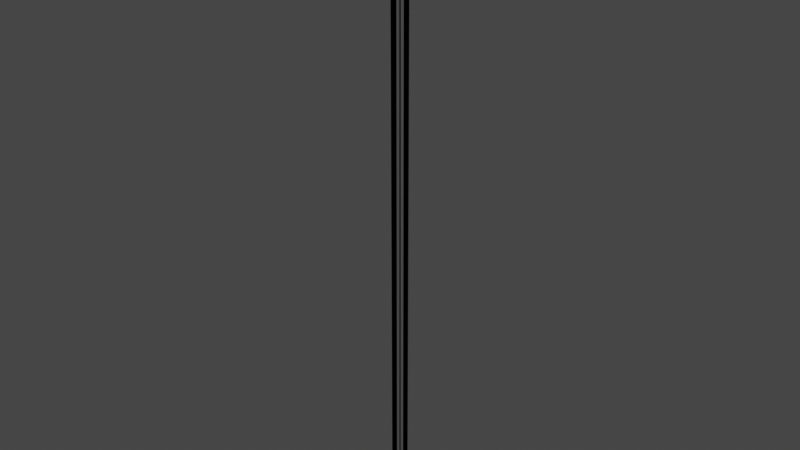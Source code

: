 # Source: untitled.blend  (saved by Blender 3.6.11; exported with 4.5.12 LTS)
import bpy
from mathutils import Matrix  # noqa: F401  (used for matrix-valued properties, if any)

bpy.ops.wm.read_factory_settings(use_empty=True)
scene = bpy.context.scene
scene.name = 'Scene'

# ---- collections
col_collection = bpy.data.collections.new('Collection'); scene.collection.children.link(col_collection)

# ---- materials (node trees are filled in below, after node groups)
mat_material_002 = bpy.data.materials.new('Material.002')
mat_material_002.use_transparent_shadow = False
mat_material_002.preview_render_type = 'FLUID'
mat_material_002.roughness = 1.0
mat_material_002.metallic = 1.0

# ---- material node trees
mat_material_002.use_nodes = True; mat_material_002.node_tree.nodes.clear()
_N = mat_material_002.node_tree.nodes; _L = mat_material_002.node_tree.links
n0 = _N.new('ShaderNodeBsdfPrincipled'); n0.name = 'Principled BSDF'; n0.location = (10, 300)
n0.distribution = 'GGX'
n0.subsurface_method = 'BURLEY'
n0.inputs[3].default_value = 1.45
n0.inputs[4].default_value = 0.0
n0.inputs[8].default_value = 1.0
n0.inputs[10].default_value = 1.0
n0.inputs[13].default_value = 0.2629
n0.inputs[18].default_value = 0.108
n0.inputs[27].default_value = (0.2737, 0.2737, 0.2737, 1.0)
n0.inputs[28].default_value = 1.0
n1 = _N.new('ShaderNodeOutputMaterial'); n1.name = 'Material Output'; n1.location = (300, 300)
n2 = _N.new('ShaderNodeBsdfPrincipled'); n2.name = 'Principled BSDF.001'; n2.location = (10, 260)
n2.distribution = 'GGX'
n2.subsurface_method = 'RANDOM_WALK_SKIN'
n2.inputs[3].default_value = 1.45
n2.inputs[8].default_value = 1.0
n2.inputs[10].default_value = 0.1174
n2.inputs[27].default_value = (0.0, 0.0, 0.0, 1.0)
n2.inputs[28].default_value = 1.0
n3 = _N.new('ShaderNodeTexGradient'); n3.name = 'Gradient Texture'; n3.location = (-180, 220)
n4 = _N.new('ShaderNodeMix'); n4.name = 'Mix'; n4.location = (-160, 140)
n4.data_type = 'RGBA'
n4.inputs[0].default_value = 0.1174
n4.inputs[7].default_value = (0.9039, 0.9039, 0.9039, 1.0)
_L.new(n0.outputs[0], n1.inputs[0])
_L.new(n2.outputs[0], n1.inputs[1])
_L.new(n3.outputs[0], n4.inputs[6])
_L.new(n4.outputs[2], n2.inputs[0])
n1.is_active_output = True

# ---- world
world_world = bpy.data.worlds.new('World'); scene.world = world_world
world_world.use_nodes = True; world_world.node_tree.nodes.clear()
_N = world_world.node_tree.nodes; _L = world_world.node_tree.links
n0 = _N.new('ShaderNodeOutputWorld'); n0.name = 'World Output'; n0.location = (300, 300)
n1 = _N.new('ShaderNodeBackground'); n1.name = 'Background'; n1.location = (10, 300)
n1.inputs[0].default_value = (0.05088, 0.05088, 0.05088, 1.0)
_L.new(n1.outputs[0], n0.inputs[0])
n0.is_active_output = True
world_world.color = (0.05088, 0.05088, 0.05088)
world_world.use_sun_shadow = False
world_world.sun_shadow_jitter_overblur = 0.0

# ---- meshes
me_curve_008 = bpy.data.meshes.new('Curve.008')
me_curve_008.from_pydata([(0.06375, -0.01436, 0.0), (0.02757, -0.01436, 0.0), (-0.00491, 0.01496, 0.0), (-0.00491, 0.03345, 0.0), (0.02942, 0.03345, 0.0), (0.02942, 0.07746, 0.0), (-0.07736, 0.07746, 0.0), (-0.07736, -0.02925, 0.0), (-0.03243, -0.02925, 0.0), (-0.03243, 0.0007989, 0.0), (-0.01348, 0.0007989, 0.0), (0.01449, -0.02406, 0.0), (0.01449, -0.06355, 0.0), (0.06375, -0.06355, 0.0), (0.06375, -0.01436, 2.515), (0.02757, -0.01436, 2.515), (-0.00491, 0.01496, 2.515), (-0.00491, 0.03345, 2.515), (0.02942, 0.03345, 2.515), (0.02942, 0.07746, 2.515), (-0.07736, 0.07746, 2.515), (-0.07736, -0.02925, 2.515), (-0.03243, -0.02925, 2.515), (-0.03243, 0.0007989, 2.515), (-0.01348, 0.0007989, 2.515), (0.01449, -0.02406, 2.515), (0.01449, -0.06355, 2.515), (0.06375, -0.06355, 2.515), (0.1128, -0.06345, -1.094e-09), (0.1128, -0.02728, -2.778e-09), (0.1421, 0.005206, -4.783e-09), (0.1606, 0.005206, -5.093e-09), (0.1606, -0.02912, -3.494e-09), (0.2046, -0.02912, -4.232e-09), (0.2046, 0.07766, -9.204e-09), (0.09787, 0.07766, -7.415e-09), (0.09787, 0.03273, -5.323e-09), (0.1279, 0.03273, -5.827e-09), (0.1279, 0.01378, -4.944e-09), (0.1031, -0.01419, -3.225e-09), (0.06357, -0.01419, -2.563e-09), (0.06357, -0.06345, -2.693e-10), (0.1128, -0.06345, 2.515), (0.1128, -0.02728, 2.515), (0.1421, 0.005206, 2.515), (0.1606, 0.005206, 2.515), (0.1606, -0.02912, 2.515), (0.2046, -0.02912, 2.515), (0.2046, 0.07766, 2.515), (0.09787, 0.07766, 2.515), (0.09787, 0.03273, 2.515), (0.1279, 0.03273, 2.515), (0.1279, 0.01378, 2.515), (0.1031, -0.01419, 2.515), (0.06357, -0.01419, 2.515), (0.06357, -0.06345, 2.515), (0.06359, -0.112, 5.515e-10), (0.09977, -0.112, -1.74e-09), (0.1323, -0.1413, -2.923e-09), (0.1323, -0.1598, -2.372e-09), (0.09792, -0.1598, -1.977e-10), (0.09792, -0.2038, 1.114e-09), (0.2047, -0.2038, -5.649e-09), (0.2047, -0.0971, -8.829e-09), (0.1598, -0.0971, -5.984e-09), (0.1598, -0.1271, -5.088e-09), (0.1408, -0.1271, -3.888e-09), (0.1129, -0.1023, -2.857e-09), (0.1129, -0.06279, -4.034e-09), (0.06359, -0.06279, -9.145e-10), (0.06359, -0.112, 2.515), (0.09977, -0.112, 2.515), (0.1323, -0.1413, 2.515), (0.1323, -0.1598, 2.515), (0.09792, -0.1598, 2.515), (0.09792, -0.2038, 2.515), (0.2047, -0.2038, 2.515), (0.2047, -0.0971, 2.515), (0.1598, -0.0971, 2.515), (0.1598, -0.1271, 2.515), (0.1408, -0.1271, 2.515), (0.1129, -0.1023, 2.515), (0.1129, -0.06279, 2.515), (0.06359, -0.06279, 2.515), (0.01459, -0.06282, 4.427e-05), (0.01459, -0.09899, 4.427e-05), (-0.01473, -0.1315, 4.427e-05), (-0.03323, -0.1315, 4.427e-05), (-0.03323, -0.09715, 4.427e-05), (-0.07724, -0.09715, 4.427e-05), (-0.07724, -0.2039, 4.427e-05), (0.02947, -0.2039, 4.427e-05), (0.02947, -0.159, 4.427e-05), (-0.0005744, -0.159, 4.427e-05), (-0.0005744, -0.14, 4.427e-05), (0.02428, -0.1121, 4.427e-05), (0.06378, -0.1121, 4.427e-05), (0.06378, -0.06282, 4.427e-05), (0.01459, -0.06282, 2.515), (0.01459, -0.09899, 2.515), (-0.01473, -0.1315, 2.515), (-0.03323, -0.1315, 2.515), (-0.03323, -0.09715, 2.515), (-0.07724, -0.09715, 2.515), (-0.07724, -0.2039, 2.515), (0.02947, -0.2039, 2.515), (0.02947, -0.159, 2.515), (-0.0005742, -0.159, 2.515), (-0.0005742, -0.14, 2.515), (0.02428, -0.1121, 2.515), (0.06378, -0.1121, 2.515), (0.06378, -0.06282, 2.515), (0.02103, -0.01921, 0.0), (0.04566, -0.01436, 0.0), (0.01133, 0.0002981, 0.0), (-0.00491, 0.0242, 0.0), (0.01226, 0.03345, 0.0), (0.01226, 0.05546, 0.0), (-0.02397, 0.07746, 0.0), (-0.07736, 0.02411, 0.0), (-0.0549, -0.02925, 0.0), (-0.0549, -0.01423, 0.0), (-0.02296, 0.0007989, 0.0), (0.0005034, -0.01163, 0.0), (-0.02397, 0.02411, 0.0), (0.03912, -0.04381, 0.0), (-0.009195, 0.007879, 0.0), (0.01449, -0.04381, 0.0), (0.06375, -0.03896, 0.0), (-0.01867, 0.01713, 0.0), (0.03912, -0.06355, 0.0), (-0.03243, -0.01423, 0.0), (0.03912, -0.01921, 0.0), (0.02942, 0.05546, 0.0), (0.007047, -0.006782, 0.0), (-0.04114, 0.002101, 0.0), (-0.01867, 0.007879, 0.0), (0.02103, -0.01921, 2.515), (0.04566, -0.01436, 2.515), (0.01133, 0.0002981, 2.515), (-0.00491, 0.0242, 2.515), (0.01226, 0.03345, 2.515), (0.01226, 0.05546, 2.515), (-0.02397, 0.07746, 2.515), (-0.07736, 0.02411, 2.515), (-0.0549, -0.02925, 2.515), (-0.0549, -0.01423, 2.515), (-0.02296, 0.0007989, 2.515), (0.0005035, -0.01163, 2.515), (-0.02397, 0.02411, 2.515), (0.03912, -0.04381, 2.515), (-0.009195, 0.007879, 2.515), (0.01449, -0.04381, 2.515), (0.06375, -0.03896, 2.515), (-0.01867, 0.01713, 2.515), (0.03912, -0.06355, 2.515), (-0.03243, -0.01423, 2.515), (0.03912, -0.01921, 2.515), (0.02942, 0.05546, 2.515), (0.007047, -0.006782, 2.515), (-0.04114, 0.002101, 2.515), (-0.01867, 0.007879, 2.515), (-0.00491, 0.01496, 1.257), (0.02757, -0.01436, 1.257), (-0.01348, 0.0007989, 1.257), (-0.03243, 0.0007989, 1.257), (-0.00491, 0.03345, 1.257), (0.06375, -0.06355, 1.257), (0.01449, -0.06355, 1.257), (0.01449, -0.02406, 1.257), (0.02942, 0.03345, 1.257), (-0.03243, -0.02925, 1.257), (-0.07736, 0.07746, 1.257), (0.02942, 0.07746, 1.257), (-0.07736, -0.02925, 1.257), (0.06375, -0.01436, 1.257), (0.1079, -0.02073, -3.002e-09), (0.1128, -0.04537, -1.936e-09), (0.1274, -0.01104, -3.781e-09), (0.1513, 0.005206, -4.938e-09), (0.1606, -0.01196, -4.293e-09), (0.1826, -0.01196, -4.662e-09), (0.2046, 0.02427, -6.718e-09), (0.1512, 0.07766, -8.31e-09), (0.09787, 0.05519, -6.369e-09), (0.1129, 0.05519, -6.621e-09), (0.1279, 0.02325, -5.386e-09), (0.1155, -0.0002068, -4.085e-09), (0.1512, 0.02427, -5.824e-09), (0.08332, -0.03882, -1.747e-09), (0.135, 0.009492, -4.864e-09), (0.08332, -0.01419, -2.894e-09), (0.08817, -0.06345, -6.816e-10), (0.1442, 0.01897, -5.46e-09), (0.06357, -0.03882, -1.416e-09), (0.1129, 0.03273, -5.575e-09), (0.1079, -0.03882, -2.16e-09), (0.1826, -0.02912, -3.863e-09), (0.1203, -0.00675, -3.861e-09), (0.1292, 0.04143, -6.254e-09), (0.135, 0.01897, -5.305e-09), (0.1079, -0.02073, 2.515), (0.1128, -0.04537, 2.515), (0.1274, -0.01104, 2.515), (0.1513, 0.005206, 2.515), (0.1606, -0.01196, 2.515), (0.1826, -0.01196, 2.515), (0.2046, 0.02427, 2.515), (0.1512, 0.07766, 2.515), (0.09787, 0.05519, 2.515), (0.1129, 0.05519, 2.515), (0.1279, 0.02325, 2.515), (0.1155, -0.0002068, 2.515), (0.1512, 0.02427, 2.515), (0.08332, -0.03882, 2.515), (0.135, 0.009492, 2.515), (0.08332, -0.01419, 2.515), (0.08817, -0.06345, 2.515), (0.1442, 0.01897, 2.515), (0.06357, -0.03882, 2.515), (0.1129, 0.03273, 2.515), (0.1079, -0.03882, 2.515), (0.1826, -0.02912, 2.515), (0.1203, -0.00675, 2.515), (0.1292, 0.04143, 2.515), (0.135, 0.01897, 2.515), (0.1421, 0.005206, 1.257), (0.1128, -0.02728, 1.257), (0.1279, 0.01378, 1.257), (0.1279, 0.03273, 1.257), (0.1606, 0.005206, 1.257), (0.06357, -0.06345, 1.257), (0.06357, -0.01419, 1.257), (0.1031, -0.01419, 1.257), (0.1606, -0.02912, 1.257), (0.09787, 0.03273, 1.257), (0.2046, 0.07766, 1.257), (0.2046, -0.02912, 1.257), (0.09787, 0.07766, 1.257), (0.1128, -0.06345, 1.257), (0.1063, -0.1071, -2.298e-09), (0.08168, -0.112, -5.941e-10), (0.116, -0.1266, -2.331e-09), (0.1323, -0.1506, -2.647e-09), (0.1151, -0.1598, -1.285e-09), (0.1151, -0.1818, -6.29e-10), (0.1513, -0.2038, -2.267e-09), (0.2047, -0.1505, -7.239e-09), (0.1822, -0.0971, -7.406e-09), (0.1822, -0.1121, -6.958e-09), (0.1503, -0.1271, -4.488e-09), (0.1268, -0.1147, -3.373e-09), (0.1513, -0.1505, -3.858e-09), (0.08822, -0.08254, -1.886e-09), (0.1365, -0.1342, -3.405e-09), (0.1129, -0.08254, -3.446e-09), (0.06359, -0.08739, -1.815e-10), (0.146, -0.1435, -3.73e-09), (0.08822, -0.06279, -2.474e-09), (0.1598, -0.1121, -5.536e-09), (0.08822, -0.1071, -1.153e-09), (0.09792, -0.1818, 4.581e-10), (0.1203, -0.1196, -2.814e-09), (0.1685, -0.1284, -5.6e-09), (0.146, -0.1342, -4.005e-09), (0.1063, -0.1071, 2.515), (0.08168, -0.112, 2.515), (0.116, -0.1266, 2.515), (0.1323, -0.1506, 2.515), (0.1151, -0.1598, 2.515), (0.1151, -0.1818, 2.515), (0.1513, -0.2038, 2.515), (0.2047, -0.1505, 2.515), (0.1822, -0.0971, 2.515), (0.1822, -0.1121, 2.515), (0.1503, -0.1271, 2.515), (0.1268, -0.1147, 2.515), (0.1513, -0.1505, 2.515), (0.08822, -0.08254, 2.515), (0.1365, -0.1342, 2.515), (0.1129, -0.08254, 2.515), (0.06359, -0.08739, 2.515), (0.146, -0.1435, 2.515), (0.08822, -0.06279, 2.515), (0.1598, -0.1121, 2.515), (0.08822, -0.1071, 2.515), (0.09792, -0.1818, 2.515), (0.1203, -0.1196, 2.515), (0.1685, -0.1284, 2.515), (0.146, -0.1342, 2.515), (0.1129, -0.1023, 1.257), (0.1408, -0.1271, 1.257), (0.09792, -0.1598, 1.257), (0.1323, -0.1598, 1.257), (0.1598, -0.1271, 1.257), (0.1598, -0.0971, 1.257), (0.2047, -0.2038, 1.257), (0.09792, -0.2038, 1.257), (0.2047, -0.0971, 1.257), (0.1129, -0.06279, 1.257), (0.09977, -0.112, 1.257), (0.06359, -0.112, 1.257), (0.06359, -0.06279, 1.257), (0.1323, -0.1413, 1.257), (0.01944, -0.1055, 4.427e-05), (0.01459, -0.0809, 4.427e-05), (-7.351e-05, -0.1152, 4.427e-05), (-0.02398, -0.1315, 4.427e-05), (-0.03323, -0.1143, 4.427e-05), (-0.05523, -0.1143, 4.427e-05), (-0.07724, -0.1505, 4.427e-05), (-0.02388, -0.2039, 4.427e-05), (0.02947, -0.1815, 4.427e-05), (0.01445, -0.1815, 4.427e-05), (-0.0005744, -0.1495, 4.427e-05), (0.01186, -0.1261, 4.427e-05), (-0.02388, -0.1505, 4.427e-05), (0.04403, -0.08745, 4.427e-05), (-0.007654, -0.1358, 4.427e-05), (0.04403, -0.1121, 4.427e-05), (0.03918, -0.06282, 4.427e-05), (-0.0169, -0.1452, 4.427e-05), (0.06378, -0.08745, 4.427e-05), (0.01445, -0.159, 4.427e-05), (0.01944, -0.08745, 4.427e-05), (-0.05523, -0.09715, 4.427e-05), (0.007006, -0.1195, 4.427e-05), (-0.001877, -0.1677, 4.427e-05), (-0.007654, -0.1452, 4.427e-05), (0.01944, -0.1055, 2.515), (0.01459, -0.0809, 2.515), (-7.339e-05, -0.1152, 2.515), (-0.02398, -0.1315, 2.515), (-0.03323, -0.1143, 2.515), (-0.05523, -0.1143, 2.515), (-0.07724, -0.1505, 2.515), (-0.02388, -0.2039, 2.515), (0.02947, -0.1815, 2.515), (0.01445, -0.1815, 2.515), (-0.0005742, -0.1495, 2.515), (0.01186, -0.1261, 2.515), (-0.02388, -0.1505, 2.515), (0.04403, -0.08745, 2.515), (-0.007654, -0.1358, 2.515), (0.04403, -0.1121, 2.515), (0.03918, -0.06282, 2.515), (-0.0169, -0.1452, 2.515), (0.06378, -0.08745, 2.515), (0.01445, -0.159, 2.515), (0.01944, -0.08745, 2.515), (-0.05523, -0.09715, 2.515), (0.007006, -0.1195, 2.515), (-0.001876, -0.1677, 2.515), (-0.007654, -0.1452, 2.515), (-0.07724, -0.2039, 1.257), (-0.07724, -0.09715, 1.257), (-0.03323, -0.09715, 1.257), (0.02947, -0.2039, 1.257), (0.06378, -0.1121, 1.257), (0.02428, -0.1121, 1.257), (0.02947, -0.159, 1.257), (0.01459, -0.09899, 1.257), (0.01459, -0.06282, 1.257), (0.06378, -0.06282, 1.257), (-0.01473, -0.1315, 1.257), (-0.0005743, -0.14, 1.257), (-0.0005743, -0.159, 1.257), (-0.03323, -0.1315, 1.257), (-0.04177, 0.04189, 0.0), (-0.01762, 0.02722, 0.0), (0.01798, 0.04812, 0.0), (-0.03824, 0.001667, 0.0), (-0.01408, 0.0164, 0.0), (-0.01694, 0.005519, 0.0), (0.003061, 0.000465, 0.0), (-0.04741, -0.01923, 0.0), (0.009527, -0.01254, 0.0), (0.03527, -0.01759, 0.0), (0.04733, -0.03399, 0.0), (0.03091, -0.05039, 0.0), (-0.04177, 0.04189, 2.515), (-0.01762, 0.02722, 2.515), (0.01798, 0.04812, 2.515), (-0.03824, 0.001667, 2.515), (-0.01408, 0.0164, 2.515), (-0.01694, 0.005519, 2.515), (0.003061, 0.000465, 2.515), (-0.04741, -0.01923, 2.515), (0.009527, -0.01254, 2.515), (0.03527, -0.01759, 2.515), (0.04733, -0.03399, 2.515), (0.03091, -0.05039, 2.515), (0.01133, 0.0002981, 1.257), (-0.02296, 0.0007989, 1.257), (-0.00491, 0.0242, 1.257), (0.03912, -0.06355, 1.257), (0.0005034, -0.01163, 1.257), (0.01226, 0.03345, 1.257), (-0.03243, -0.01423, 1.257), (-0.02397, 0.07746, 1.257), (0.02942, 0.05546, 1.257), (-0.07736, 0.02411, 1.257), (0.01449, -0.04381, 1.257), (-0.0549, -0.02925, 1.257), (0.04566, -0.01436, 1.257), (0.06375, -0.03896, 1.257), (0.169, 0.04207, -6.951e-09), (0.1543, 0.01791, -5.58e-09), (0.1752, -0.01768, -4.273e-09), (0.1288, 0.03853, -6.112e-09), (0.1435, 0.01438, -5.234e-09), (0.1326, 0.01724, -5.185e-09), (0.1276, -0.002765, -4.169e-09), (0.1079, 0.04771, -6.189e-09), (0.1146, -0.009231, -3.649e-09), (0.1095, -0.03497, -2.366e-09), (0.09313, -0.04703, -1.529e-09), (0.07673, -0.03061, -2.019e-09), (0.169, 0.04207, 2.515), (0.1543, 0.01791, 2.515), (0.1752, -0.01768, 2.515), (0.1288, 0.03853, 2.515), (0.1435, 0.01438, 2.515), (0.1326, 0.01724, 2.515), (0.1276, -0.002765, 2.515), (0.1079, 0.04771, 2.515), (0.1146, -0.009231, 2.515), (0.1095, -0.03497, 2.515), (0.09313, -0.04703, 2.515), (0.07673, -0.03061, 2.515), (0.1274, -0.01104, 1.257), (0.1279, 0.02325, 1.257), (0.1513, 0.005206, 1.257), (0.06357, -0.03882, 1.257), (0.1155, -0.0002068, 1.257), (0.1606, -0.01196, 1.257), (0.1129, 0.03273, 1.257), (0.2046, 0.02427, 1.257), (0.1826, -0.02912, 1.257), (0.1512, 0.07766, 1.257), (0.08332, -0.01419, 1.257), (0.09787, 0.05519, 1.257), (0.1128, -0.04537, 1.257), (0.08817, -0.06345, 1.257), (0.1691, -0.1682, -4.455e-09), (0.145, -0.1536, -3.362e-09), (0.1094, -0.1745, -4.852e-10), (0.1656, -0.128, -5.43e-09), (0.1414, -0.1427, -3.461e-09), (0.1443, -0.1319, -3.966e-09), (0.1243, -0.1268, -2.85e-09), (0.1748, -0.1071, -6.633e-09), (0.1178, -0.1138, -2.828e-09), (0.09207, -0.1088, -1.349e-09), (0.08001, -0.09236, -1.073e-09), (0.09643, -0.07596, -2.602e-09), (0.1691, -0.1682, 2.515), (0.145, -0.1536, 2.515), (0.1094, -0.1745, 2.515), (0.1656, -0.128, 2.515), (0.1414, -0.1427, 2.515), (0.1443, -0.1319, 2.515), (0.1243, -0.1268, 2.515), (0.1748, -0.1071, 2.515), (0.1178, -0.1138, 2.515), (0.09207, -0.1088, 2.515), (0.08001, -0.09236, 2.515), (0.09643, -0.07596, 2.515), (0.1268, -0.1147, 1.257), (0.1151, -0.1598, 1.257), (0.1598, -0.1121, 1.257), (0.1513, -0.2038, 1.257), (0.09792, -0.1818, 1.257), (0.2047, -0.1505, 1.257), (0.1129, -0.08254, 1.257), (0.1822, -0.0971, 1.257), (0.08168, -0.112, 1.257), (0.06359, -0.08739, 1.257), (0.116, -0.1266, 1.257), (0.1503, -0.1271, 1.257), (0.1323, -0.1506, 1.257), (0.08822, -0.06279, 1.257), (-0.04167, -0.1683, 4.427e-05), (-0.027, -0.1442, 4.427e-05), (-0.0479, -0.1086, 4.427e-05), (-0.001442, -0.1648, 4.427e-05), (-0.01618, -0.1407, 4.427e-05), (-0.005294, -0.1435, 4.427e-05), (-0.0002405, -0.1235, 4.427e-05), (0.01946, -0.174, 4.427e-05), (0.01277, -0.117, 4.427e-05), (0.01782, -0.0913, 4.427e-05), (0.03422, -0.07924, 4.427e-05), (0.05061, -0.09566, 4.427e-05), (-0.04167, -0.1683, 2.515), (-0.027, -0.1442, 2.515), (-0.0479, -0.1086, 2.515), (-0.001442, -0.1648, 2.515), (-0.01618, -0.1407, 2.515), (-0.005294, -0.1435, 2.515), (-0.0002403, -0.1235, 2.515), (0.01946, -0.174, 2.515), (0.01277, -0.117, 2.515), (0.01782, -0.0913, 2.515), (0.03422, -0.07924, 2.515), (0.05061, -0.09566, 2.515), (-0.07724, -0.1505, 1.257), (-0.05523, -0.09715, 1.257), (-0.02388, -0.2039, 1.257), (0.04403, -0.1121, 1.257), (0.02947, -0.1815, 1.257), (0.01459, -0.0809, 1.257), (0.03918, -0.06282, 1.257), (-7.345e-05, -0.1152, 1.257), (-0.0005743, -0.1495, 1.257), (-0.02398, -0.1315, 1.257), (0.06378, -0.08745, 1.257), (0.01186, -0.1261, 1.257), (-0.03323, -0.1143, 1.257), (0.01445, -0.159, 1.257)], [], [(7, 119, 368, 124), (6, 118, 368, 119), (5, 124, 368, 118), (7, 124, 369, 135), (5, 117, 369, 124), (3, 135, 369, 117), (3, 117, 370, 116), (5, 133, 370, 117), (4, 116, 370, 133), (7, 135, 371, 121), (3, 129, 371, 135), (9, 121, 371, 129), (9, 129, 372, 136), (3, 115, 372, 129), (2, 136, 372, 115), (9, 136, 373, 122), (2, 126, 373, 136), (10, 122, 373, 126), (10, 126, 374, 134), (2, 114, 374, 126), (1, 134, 374, 114), (7, 121, 375, 120), (9, 131, 375, 121), (8, 120, 375, 131), (11, 123, 376, 112), (10, 134, 376, 123), (1, 112, 376, 134), (11, 112, 377, 132), (1, 113, 377, 112), (0, 132, 377, 113), (11, 132, 378, 125), (0, 128, 378, 132), (13, 125, 378, 128), (12, 127, 379, 130), (11, 125, 379, 127), (13, 130, 379, 125), (21, 149, 380, 144), (19, 143, 380, 149), (20, 144, 380, 143), (21, 160, 381, 149), (17, 142, 381, 160), (19, 149, 381, 142), (17, 141, 382, 142), (18, 158, 382, 141), (19, 142, 382, 158), (21, 146, 383, 160), (23, 154, 383, 146), (17, 160, 383, 154), (23, 161, 384, 154), (16, 140, 384, 161), (17, 154, 384, 140), (23, 147, 385, 161), (24, 151, 385, 147), (16, 161, 385, 151), (24, 159, 386, 151), (15, 139, 386, 159), (16, 151, 386, 139), (21, 145, 387, 146), (22, 156, 387, 145), (23, 146, 387, 156), (25, 137, 388, 148), (15, 159, 388, 137), (24, 148, 388, 159), (25, 157, 389, 137), (14, 138, 389, 157), (15, 137, 389, 138), (25, 150, 390, 157), (27, 153, 390, 150), (14, 157, 390, 153), (26, 155, 391, 152), (27, 150, 391, 155), (25, 152, 391, 150), (1, 114, 392, 163), (114, 2, 162, 392), (392, 162, 16, 139), (163, 392, 139, 15), (9, 122, 393, 165), (122, 10, 164, 393), (393, 164, 24, 147), (165, 393, 147, 23), (2, 115, 394, 162), (115, 3, 166, 394), (394, 166, 17, 140), (162, 394, 140, 16), (12, 130, 395, 168), (130, 13, 167, 395), (395, 167, 27, 155), (168, 395, 155, 26), (10, 123, 396, 164), (123, 11, 169, 396), (396, 169, 25, 148), (164, 396, 148, 24), (3, 116, 397, 166), (116, 4, 170, 397), (397, 170, 18, 141), (166, 397, 141, 17), (8, 131, 398, 171), (131, 9, 165, 398), (398, 165, 23, 156), (171, 398, 156, 22), (5, 118, 399, 173), (118, 6, 172, 399), (399, 172, 20, 143), (173, 399, 143, 19), (4, 133, 400, 170), (133, 5, 173, 400), (400, 173, 19, 158), (170, 400, 158, 18), (6, 119, 401, 172), (119, 7, 174, 401), (401, 174, 21, 144), (172, 401, 144, 20), (11, 127, 402, 169), (127, 12, 168, 402), (402, 168, 26, 152), (169, 402, 152, 25), (7, 120, 403, 174), (120, 8, 171, 403), (403, 171, 22, 145), (174, 403, 145, 21), (0, 113, 404, 175), (113, 1, 163, 404), (404, 163, 15, 138), (175, 404, 138, 14), (13, 128, 405, 167), (128, 0, 175, 405), (405, 175, 14, 153), (167, 405, 153, 27), (35, 183, 406, 188), (34, 182, 406, 183), (33, 188, 406, 182), (35, 188, 407, 199), (33, 181, 407, 188), (31, 199, 407, 181), (31, 181, 408, 180), (33, 197, 408, 181), (32, 180, 408, 197), (35, 199, 409, 185), (31, 193, 409, 199), (37, 185, 409, 193), (37, 193, 410, 200), (31, 179, 410, 193), (30, 200, 410, 179), (37, 200, 411, 186), (30, 190, 411, 200), (38, 186, 411, 190), (38, 190, 412, 198), (30, 178, 412, 190), (29, 198, 412, 178), (35, 185, 413, 184), (37, 195, 413, 185), (36, 184, 413, 195), (39, 187, 414, 176), (38, 198, 414, 187), (29, 176, 414, 198), (39, 176, 415, 196), (29, 177, 415, 176), (28, 196, 415, 177), (39, 196, 416, 189), (28, 192, 416, 196), (41, 189, 416, 192), (40, 191, 417, 194), (39, 189, 417, 191), (41, 194, 417, 189), (49, 213, 418, 208), (47, 207, 418, 213), (48, 208, 418, 207), (49, 224, 419, 213), (45, 206, 419, 224), (47, 213, 419, 206), (45, 205, 420, 206), (46, 222, 420, 205), (47, 206, 420, 222), (49, 210, 421, 224), (51, 218, 421, 210), (45, 224, 421, 218), (51, 225, 422, 218), (44, 204, 422, 225), (45, 218, 422, 204), (51, 211, 423, 225), (52, 215, 423, 211), (44, 225, 423, 215), (52, 223, 424, 215), (43, 203, 424, 223), (44, 215, 424, 203), (49, 209, 425, 210), (50, 220, 425, 209), (51, 210, 425, 220), (53, 201, 426, 212), (43, 223, 426, 201), (52, 212, 426, 223), (53, 221, 427, 201), (42, 202, 427, 221), (43, 201, 427, 202), (53, 214, 428, 221), (55, 217, 428, 214), (42, 221, 428, 217), (54, 219, 429, 216), (55, 214, 429, 219), (53, 216, 429, 214), (29, 178, 430, 227), (178, 30, 226, 430), (430, 226, 44, 203), (227, 430, 203, 43), (37, 186, 431, 229), (186, 38, 228, 431), (431, 228, 52, 211), (229, 431, 211, 51), (30, 179, 432, 226), (179, 31, 230, 432), (432, 230, 45, 204), (226, 432, 204, 44), (40, 194, 433, 232), (194, 41, 231, 433), (433, 231, 55, 219), (232, 433, 219, 54), (38, 187, 434, 228), (187, 39, 233, 434), (434, 233, 53, 212), (228, 434, 212, 52), (31, 180, 435, 230), (180, 32, 234, 435), (435, 234, 46, 205), (230, 435, 205, 45), (36, 195, 436, 235), (195, 37, 229, 436), (436, 229, 51, 220), (235, 436, 220, 50), (33, 182, 437, 237), (182, 34, 236, 437), (437, 236, 48, 207), (237, 437, 207, 47), (32, 197, 438, 234), (197, 33, 237, 438), (438, 237, 47, 222), (234, 438, 222, 46), (34, 183, 439, 236), (183, 35, 238, 439), (439, 238, 49, 208), (236, 439, 208, 48), (39, 191, 440, 233), (191, 40, 232, 440), (440, 232, 54, 216), (233, 440, 216, 53), (35, 184, 441, 238), (184, 36, 235, 441), (441, 235, 50, 209), (238, 441, 209, 49), (28, 177, 442, 239), (177, 29, 227, 442), (442, 227, 43, 202), (239, 442, 202, 42), (41, 192, 443, 231), (192, 28, 239, 443), (443, 239, 42, 217), (231, 443, 217, 55), (63, 247, 444, 252), (62, 246, 444, 247), (61, 252, 444, 246), (63, 252, 445, 263), (61, 245, 445, 252), (59, 263, 445, 245), (59, 245, 446, 244), (61, 261, 446, 245), (60, 244, 446, 261), (63, 263, 447, 249), (59, 257, 447, 263), (65, 249, 447, 257), (65, 257, 448, 264), (59, 243, 448, 257), (58, 264, 448, 243), (65, 264, 449, 250), (58, 254, 449, 264), (66, 250, 449, 254), (66, 254, 450, 262), (58, 242, 450, 254), (57, 262, 450, 242), (63, 249, 451, 248), (65, 259, 451, 249), (64, 248, 451, 259), (67, 251, 452, 240), (66, 262, 452, 251), (57, 240, 452, 262), (67, 240, 453, 260), (57, 241, 453, 240), (56, 260, 453, 241), (67, 260, 454, 253), (56, 256, 454, 260), (69, 253, 454, 256), (68, 255, 455, 258), (67, 253, 455, 255), (69, 258, 455, 253), (77, 277, 456, 272), (75, 271, 456, 277), (76, 272, 456, 271), (77, 288, 457, 277), (73, 270, 457, 288), (75, 277, 457, 270), (73, 269, 458, 270), (74, 286, 458, 269), (75, 270, 458, 286), (77, 274, 459, 288), (79, 282, 459, 274), (73, 288, 459, 282), (79, 289, 460, 282), (72, 268, 460, 289), (73, 282, 460, 268), (79, 275, 461, 289), (80, 279, 461, 275), (72, 289, 461, 279), (80, 287, 462, 279), (71, 267, 462, 287), (72, 279, 462, 267), (77, 273, 463, 274), (78, 284, 463, 273), (79, 274, 463, 284), (81, 265, 464, 276), (71, 287, 464, 265), (80, 276, 464, 287), (81, 285, 465, 265), (70, 266, 465, 285), (71, 265, 465, 266), (81, 278, 466, 285), (83, 281, 466, 278), (70, 285, 466, 281), (82, 283, 467, 280), (83, 278, 467, 283), (81, 280, 467, 278), (66, 251, 468, 291), (251, 67, 290, 468), (468, 290, 81, 276), (291, 468, 276, 80), (59, 244, 469, 293), (244, 60, 292, 469), (469, 292, 74, 269), (293, 469, 269, 73), (64, 259, 470, 295), (259, 65, 294, 470), (470, 294, 79, 284), (295, 470, 284, 78), (61, 246, 471, 297), (246, 62, 296, 471), (471, 296, 76, 271), (297, 471, 271, 75), (60, 261, 472, 292), (261, 61, 297, 472), (472, 297, 75, 286), (292, 472, 286, 74), (62, 247, 473, 296), (247, 63, 298, 473), (473, 298, 77, 272), (296, 473, 272, 76), (67, 255, 474, 290), (255, 68, 299, 474), (474, 299, 82, 280), (290, 474, 280, 81), (63, 248, 475, 298), (248, 64, 295, 475), (475, 295, 78, 273), (298, 475, 273, 77), (56, 241, 476, 301), (241, 57, 300, 476), (476, 300, 71, 266), (301, 476, 266, 70), (69, 256, 477, 302), (256, 56, 301, 477), (477, 301, 70, 281), (302, 477, 281, 83), (57, 242, 478, 300), (242, 58, 303, 478), (478, 303, 72, 267), (300, 478, 267, 71), (65, 250, 479, 294), (250, 66, 291, 479), (479, 291, 80, 275), (294, 479, 275, 79), (58, 243, 480, 303), (243, 59, 293, 480), (480, 293, 73, 268), (303, 480, 268, 72), (68, 258, 481, 299), (258, 69, 302, 481), (481, 302, 83, 283), (299, 481, 283, 82), (91, 311, 482, 316), (90, 310, 482, 311), (89, 316, 482, 310), (91, 316, 483, 327), (89, 309, 483, 316), (87, 327, 483, 309), (87, 309, 484, 308), (89, 325, 484, 309), (88, 308, 484, 325), (91, 327, 485, 313), (87, 321, 485, 327), (93, 313, 485, 321), (93, 321, 486, 328), (87, 307, 486, 321), (86, 328, 486, 307), (93, 328, 487, 314), (86, 318, 487, 328), (94, 314, 487, 318), (94, 318, 488, 326), (86, 306, 488, 318), (85, 326, 488, 306), (91, 313, 489, 312), (93, 323, 489, 313), (92, 312, 489, 323), (95, 315, 490, 304), (94, 326, 490, 315), (85, 304, 490, 326), (95, 304, 491, 324), (85, 305, 491, 304), (84, 324, 491, 305), (95, 324, 492, 317), (84, 320, 492, 324), (97, 317, 492, 320), (96, 319, 493, 322), (95, 317, 493, 319), (97, 322, 493, 317), (105, 341, 494, 336), (103, 335, 494, 341), (104, 336, 494, 335), (105, 352, 495, 341), (101, 334, 495, 352), (103, 341, 495, 334), (101, 333, 496, 334), (102, 350, 496, 333), (103, 334, 496, 350), (105, 338, 497, 352), (107, 346, 497, 338), (101, 352, 497, 346), (107, 353, 498, 346), (100, 332, 498, 353), (101, 346, 498, 332), (107, 339, 499, 353), (108, 343, 499, 339), (100, 353, 499, 343), (108, 351, 500, 343), (99, 331, 500, 351), (100, 343, 500, 331), (105, 337, 501, 338), (106, 348, 501, 337), (107, 338, 501, 348), (109, 329, 502, 340), (99, 351, 502, 329), (108, 340, 502, 351), (109, 349, 503, 329), (98, 330, 503, 349), (99, 329, 503, 330), (109, 342, 504, 349), (111, 345, 504, 342), (98, 349, 504, 345), (110, 347, 505, 344), (111, 342, 505, 347), (109, 344, 505, 342), (89, 310, 506, 355), (310, 90, 354, 506), (506, 354, 104, 335), (355, 506, 335, 103), (88, 325, 507, 356), (325, 89, 355, 507), (507, 355, 103, 350), (356, 507, 350, 102), (90, 311, 508, 354), (311, 91, 357, 508), (508, 357, 105, 336), (354, 508, 336, 104), (95, 319, 509, 359), (319, 96, 358, 509), (509, 358, 110, 344), (359, 509, 344, 109), (91, 312, 510, 357), (312, 92, 360, 510), (510, 360, 106, 337), (357, 510, 337, 105), (84, 305, 511, 362), (305, 85, 361, 511), (511, 361, 99, 330), (362, 511, 330, 98), (97, 320, 512, 363), (320, 84, 362, 512), (512, 362, 98, 345), (363, 512, 345, 111), (85, 306, 513, 361), (306, 86, 364, 513), (513, 364, 100, 331), (361, 513, 331, 99), (93, 314, 514, 366), (314, 94, 365, 514), (514, 365, 108, 339), (366, 514, 339, 107), (86, 307, 515, 364), (307, 87, 367, 515), (515, 367, 101, 332), (364, 515, 332, 100), (96, 322, 516, 358), (322, 97, 363, 516), (516, 363, 111, 347), (358, 516, 347, 110), (94, 315, 517, 365), (315, 95, 359, 517), (517, 359, 109, 340), (365, 517, 340, 108), (87, 308, 518, 367), (308, 88, 356, 518), (518, 356, 102, 333), (367, 518, 333, 101), (92, 323, 519, 360), (323, 93, 366, 519), (519, 366, 107, 348), (360, 519, 348, 106)])
_uv = me_curve_008.uv_layers.new(name='UVMap')
_uv.uv.foreach_set('vector', [0.5385, 0.0, 0.5, 0.0, 0.4615, 0.0, 0.4615, 0.0, 0.4615, 0.0, 0.4231, 0.0, 0.4615, 0.0, 0.5, 0.0, 0.3846, 0.0, 0.4615, 0.0, 0.4615, 0.0, 0.4231, 0.0, 0.5385, 0.0, 0.4615, 0.0, 0.3846, 0.0, 0.3846, 0.0, 0.3846, 0.0, 0.3077, 0.0, 0.3846, 0.0, 0.4615, 0.0, 0.2308, 0.0, 0.3846, 0.0, 0.3846, 0.0, 0.3077, 0.0, 0.2308, 0.0, 0.3077, 0.0, 0.3077, 0.0, 0.2692, 0.0, 0.3846, 0.0, 0.3462, 0.0, 0.3077, 0.0, 0.3077, 0.0, 0.3077, 0.0, 0.2692, 0.0, 0.3077, 0.0, 0.3462, 0.0, 0.5385, 0.0, 0.3846, 0.0, 0.4872, 0.0, 0.6154, 0.0, 0.2308, 0.0, 0.4615, 0.0, 0.4872, 0.0, 0.3846, 0.0, 0.6923, 0.0, 0.6154, 0.0, 0.4872, 0.0, 0.4615, 0.0, 0.6923, 0.0, 0.4615, 0.0, 0.359, 0.0, 0.4231, 0.0, 0.2308, 0.0, 0.1923, 0.0, 0.359, 0.0, 0.4615, 0.0, 0.1538, 0.0, 0.4231, 0.0, 0.359, 0.0, 0.1923, 0.0, 0.6923, 0.0, 0.4231, 0.0, 0.5385, 0.0, 0.7308, 0.0, 0.1538, 0.0, 0.4615, 0.0, 0.5385, 0.0, 0.4231, 0.0, 0.7692, 0.0, 0.7308, 0.0, 0.5385, 0.0, 0.4615, 0.0, 0.7692, 0.0, 0.4615, 0.0, 0.3333, 0.0, 0.4231, 0.0, 0.1538, 0.0, 0.1154, 0.0, 0.3333, 0.0, 0.4615, 0.0, 0.07692, 0.0, 0.4231, 0.0, 0.3333, 0.0, 0.1154, 0.0, 0.5385, 0.0, 0.6154, 0.0, 0.6154, 0.0, 0.5769, 0.0, 0.6923, 0.0, 0.6538, 0.0, 0.6154, 0.0, 0.6154, 0.0, 0.6154, 0.0, 0.5769, 0.0, 0.6154, 0.0, 0.6538, 0.0, 0.8462, 0.0, 0.8077, 0.0, 0.5641, 0.0, 0.4615, 0.0, 0.7692, 0.0, 0.4231, 0.0, 0.5641, 0.0, 0.8077, 0.0, 0.07692, 0.0, 0.4615, 0.0, 0.5641, 0.0, 0.4231, 0.0, 0.8462, 0.0, 0.4615, 0.0, 0.3077, 0.0, 0.4231, 0.0, 0.07692, 0.0, 0.03846, 0.0, 0.3077, 0.0, 0.4615, 0.0, 0.0, 0.0, 0.4231, 0.0, 0.3077, 0.0, 0.03846, 0.0, 0.8462, 0.0, 0.4231, 0.0, 0.6154, 0.0, 0.9231, 0.0, 0.0, 0.0, 0.5, 0.0, 0.6154, 0.0, 0.4231, 0.0, 1.0, 0.0, 0.9231, 0.0, 0.6154, 0.0, 0.5, 0.0, 0.9231, 0.0, 0.8846, 0.0, 0.9231, 0.0, 0.9615, 0.0, 0.8462, 0.0, 0.9231, 0.0, 0.9231, 0.0, 0.8846, 0.0, 1.0, 0.0, 0.9615, 0.0, 0.9231, 0.0, 0.9231, 0.0, 0.5385, 0.0, 0.4615, 0.0, 0.4615, 0.0, 0.5, 0.0, 0.3846, 0.0, 0.4231, 0.0, 0.4615, 0.0, 0.4615, 0.0, 0.4615, 0.0, 0.5, 0.0, 0.4615, 0.0, 0.4231, 0.0, 0.5385, 0.0, 0.3846, 0.0, 0.3846, 0.0, 0.4615, 0.0, 0.2308, 0.0, 0.3077, 0.0, 0.3846, 0.0, 0.3846, 0.0, 0.3846, 0.0, 0.4615, 0.0, 0.3846, 0.0, 0.3077, 0.0, 0.2308, 0.0, 0.2692, 0.0, 0.3077, 0.0, 0.3077, 0.0, 0.3077, 0.0, 0.3462, 0.0, 0.3077, 0.0, 0.2692, 0.0, 0.3846, 0.0, 0.3077, 0.0, 0.3077, 0.0, 0.3462, 0.0, 0.5385, 0.0, 0.6154, 0.0, 0.4872, 0.0, 0.3846, 0.0, 0.6923, 0.0, 0.4615, 0.0, 0.4872, 0.0, 0.6154, 0.0, 0.2308, 0.0, 0.3846, 0.0, 0.4872, 0.0, 0.4615, 0.0, 0.6923, 0.0, 0.4231, 0.0, 0.359, 0.0, 0.4615, 0.0, 0.1538, 0.0, 0.1923, 0.0, 0.359, 0.0, 0.4231, 0.0, 0.2308, 0.0, 0.4615, 0.0, 0.359, 0.0, 0.1923, 0.0, 0.6923, 0.0, 0.7308, 0.0, 0.5385, 0.0, 0.4231, 0.0, 0.7692, 0.0, 0.4615, 0.0, 0.5385, 0.0, 0.7308, 0.0, 0.1538, 0.0, 0.4231, 0.0, 0.5385, 0.0, 0.4615, 0.0, 0.7692, 0.0, 0.4231, 0.0, 0.3333, 0.0, 0.4615, 0.0, 0.07692, 0.0, 0.1154, 0.0, 0.3333, 0.0, 0.4231, 0.0, 0.1538, 0.0, 0.4615, 0.0, 0.3333, 0.0, 0.1154, 0.0, 0.5385, 0.0, 0.5769, 0.0, 0.6154, 0.0, 0.6154, 0.0, 0.6154, 0.0, 0.6538, 0.0, 0.6154, 0.0, 0.5769, 0.0, 0.6923, 0.0, 0.6154, 0.0, 0.6154, 0.0, 0.6538, 0.0, 0.8462, 0.0, 0.4615, 0.0, 0.5641, 0.0, 0.8077, 0.0, 0.07692, 0.0, 0.4231, 0.0, 0.5641, 0.0, 0.4615, 0.0, 0.7692, 0.0, 0.8077, 0.0, 0.5641, 0.0, 0.4231, 0.0, 0.8462, 0.0, 0.4231, 0.0, 0.3077, 0.0, 0.4615, 0.0, 0.0, 0.0, 0.03846, 0.0, 0.3077, 0.0, 0.4231, 0.0, 0.07692, 0.0, 0.4615, 0.0, 0.3077, 0.0, 0.03846, 0.0, 0.8462, 0.0, 0.9231, 0.0, 0.6154, 0.0, 0.4231, 0.0, 1.0, 0.0, 0.5, 0.0, 0.6154, 0.0, 0.9231, 0.0, 0.0, 0.0, 0.4231, 0.0, 0.6154, 0.0, 0.5, 0.0, 0.9231, 0.0, 0.9615, 0.0, 0.9231, 0.0, 0.8846, 0.0, 1.0, 0.0, 0.9231, 0.0, 0.9231, 0.0, 0.9615, 0.0, 0.8462, 0.0, 0.8846, 0.0, 0.9231, 0.0, 0.9231, 0.0, 0.07692, 0.0, 0.1154, 0.0, 0.1154, 0.0, 0.07692, 0.0, 0.1154, 0.0, 0.1538, 0.0, 0.1538, 0.0, 0.1154, 0.0, 0.1154, 0.0, 0.1538, 0.0, 0.1538, 0.0, 0.1154, 0.0, 0.07692, 0.0, 0.1154, 0.0, 0.1154, 0.0, 0.07692, 0.0, 0.6923, 0.0, 0.7308, 0.0, 0.7308, 0.0, 0.6923, 0.0, 0.7308, 0.0, 0.7692, 0.0, 0.7692, 0.0, 0.7308, 0.0, 0.7308, 0.0, 0.7692, 0.0, 0.7692, 0.0, 0.7308, 0.0, 0.6923, 0.0, 0.7308, 0.0, 0.7308, 0.0, 0.6923, 0.0, 0.1538, 0.0, 0.1923, 0.0, 0.1923, 0.0, 0.1538, 0.0, 0.1923, 0.0, 0.2308, 0.0, 0.2308, 0.0, 0.1923, 0.0, 0.1923, 0.0, 0.2308, 0.0, 0.2308, 0.0, 0.1923, 0.0, 0.1538, 0.0, 0.1923, 0.0, 0.1923, 0.0, 0.1538, 0.0, 0.9231, 0.0, 0.9615, 0.0, 0.9615, 0.0, 0.9231, 0.0, 0.9615, 0.0, 1.0, 0.0, 1.0, 0.0, 0.9615, 0.0, 0.9615, 0.0, 1.0, 0.0, 1.0, 0.0, 0.9615, 0.0, 0.9231, 0.0, 0.9615, 0.0, 0.9615, 0.0, 0.9231, 0.0, 0.7692, 0.0, 0.8077, 0.0, 0.8077, 0.0, 0.7692, 0.0, 0.8077, 0.0, 0.8462, 0.0, 0.8462, 0.0, 0.8077, 0.0, 0.8077, 0.0, 0.8462, 0.0, 0.8462, 0.0, 0.8077, 0.0, 0.7692, 0.0, 0.8077, 0.0, 0.8077, 0.0, 0.7692, 0.0, 0.2308, 0.0, 0.2692, 0.0, 0.2692, 0.0, 0.2308, 0.0, 0.2692, 0.0, 0.3077, 0.0, 0.3077, 0.0, 0.2692, 0.0, 0.2692, 0.0, 0.3077, 0.0, 0.3077, 0.0, 0.2692, 0.0, 0.2308, 0.0, 0.2692, 0.0, 0.2692, 0.0, 0.2308, 0.0, 0.6154, 0.0, 0.6538, 0.0, 0.6538, 0.0, 0.6154, 0.0, 0.6538, 0.0, 0.6923, 0.0, 0.6923, 0.0, 0.6538, 0.0, 0.6538, 0.0, 0.6923, 0.0, 0.6923, 0.0, 0.6538, 0.0, 0.6154, 0.0, 0.6538, 0.0, 0.6538, 0.0, 0.6154, 0.0, 0.3846, 0.0, 0.4231, 0.0, 0.4231, 0.0, 0.3846, 0.0, 0.4231, 0.0, 0.4615, 0.0, 0.4615, 0.0, 0.4231, 0.0, 0.4231, 0.0, 0.4615, 0.0, 0.4615, 0.0, 0.4231, 0.0, 0.3846, 0.0, 0.4231, 0.0, 0.4231, 0.0, 0.3846, 0.0, 0.3077, 0.0, 0.3462, 0.0, 0.3462, 0.0, 0.3077, 0.0, 0.3462, 0.0, 0.3846, 0.0, 0.3846, 0.0, 0.3462, 0.0, 0.3462, 0.0, 0.3846, 0.0, 0.3846, 0.0, 0.3462, 0.0, 0.3077, 0.0, 0.3462, 0.0, 0.3462, 0.0, 0.3077, 0.0, 0.4615, 0.0, 0.5, 0.0, 0.5, 0.0, 0.4615, 0.0, 0.5, 0.0, 0.5385, 0.0, 0.5385, 0.0, 0.5, 0.0, 0.5, 0.0, 0.5385, 0.0, 0.5385, 0.0, 0.5, 0.0, 0.4615, 0.0, 0.5, 0.0, 0.5, 0.0, 0.4615, 0.0, 0.8462, 0.0, 0.8846, 0.0, 0.8846, 0.0, 0.8462, 0.0, 0.8846, 0.0, 0.9231, 0.0, 0.9231, 0.0, 0.8846, 0.0, 0.8846, 0.0, 0.9231, 0.0, 0.9231, 0.0, 0.8846, 0.0, 0.8462, 0.0, 0.8846, 0.0, 0.8846, 0.0, 0.8462, 0.0, 0.5385, 0.0, 0.5769, 0.0, 0.5769, 0.0, 0.5385, 0.0, 0.5769, 0.0, 0.6154, 0.0, 0.6154, 0.0, 0.5769, 0.0, 0.5769, 0.0, 0.6154, 0.0, 0.6154, 0.0, 0.5769, 0.0, 0.5385, 0.0, 0.5769, 0.0, 0.5769, 0.0, 0.5385, 0.0, 0.0, 0.0, 0.03846, 0.0, 0.03846, 0.0, 0.0, 0.0, 0.03846, 0.0, 0.07692, 0.0, 0.07692, 0.0, 0.03846, 0.0, 0.03846, 0.0, 0.07692, 0.0, 0.07692, 0.0, 0.03846, 0.0, 0.0, 0.0, 0.03846, 0.0, 0.03846, 0.0, 0.0, 0.0, 1.0, 0.0, 0.5, 0.0, 0.5, 0.0, 1.0, 0.0, 0.5, 0.0, 0.0, 0.0, 0.0, 0.0, 0.5, 0.0, 0.5, 0.0, 0.0, 0.0, 0.0, 0.0, 0.5, 0.0, 1.0, 0.0, 0.5, 0.0, 0.5, 0.0, 1.0, 0.0, 0.5385, 0.0, 0.5, 0.0, 0.4615, 0.0, 0.4615, 0.0, 0.4615, 0.0, 0.4231, 0.0, 0.4615, 0.0, 0.5, 0.0, 0.3846, 0.0, 0.4615, 0.0, 0.4615, 0.0, 0.4231, 0.0, 0.5385, 0.0, 0.4615, 0.0, 0.3846, 0.0, 0.3846, 0.0, 0.3846, 0.0, 0.3077, 0.0, 0.3846, 0.0, 0.4615, 0.0, 0.2308, 0.0, 0.3846, 0.0, 0.3846, 0.0, 0.3077, 0.0, 0.2308, 0.0, 0.3077, 0.0, 0.3077, 0.0, 0.2692, 0.0, 0.3846, 0.0, 0.3462, 0.0, 0.3077, 0.0, 0.3077, 0.0, 0.3077, 0.0, 0.2692, 0.0, 0.3077, 0.0, 0.3462, 0.0, 0.5385, 0.0, 0.3846, 0.0, 0.4872, 0.0, 0.6154, 0.0, 0.2308, 0.0, 0.4615, 0.0, 0.4872, 0.0, 0.3846, 0.0, 0.6923, 0.0, 0.6154, 0.0, 0.4872, 0.0, 0.4615, 0.0, 0.6923, 0.0, 0.4615, 0.0, 0.359, 0.0, 0.4231, 0.0, 0.2308, 0.0, 0.1923, 0.0, 0.359, 0.0, 0.4615, 0.0, 0.1538, 0.0, 0.4231, 0.0, 0.359, 0.0, 0.1923, 0.0, 0.6923, 0.0, 0.4231, 0.0, 0.5385, 0.0, 0.7308, 0.0, 0.1538, 0.0, 0.4615, 0.0, 0.5385, 0.0, 0.4231, 0.0, 0.7692, 0.0, 0.7308, 0.0, 0.5385, 0.0, 0.4615, 0.0, 0.7692, 0.0, 0.4615, 0.0, 0.3333, 0.0, 0.4231, 0.0, 0.1538, 0.0, 0.1154, 0.0, 0.3333, 0.0, 0.4615, 0.0, 0.07692, 0.0, 0.4231, 0.0, 0.3333, 0.0, 0.1154, 0.0, 0.5385, 0.0, 0.6154, 0.0, 0.6154, 0.0, 0.5769, 0.0, 0.6923, 0.0, 0.6538, 0.0, 0.6154, 0.0, 0.6154, 0.0, 0.6154, 0.0, 0.5769, 0.0, 0.6154, 0.0, 0.6538, 0.0, 0.8462, 0.0, 0.8077, 0.0, 0.5641, 0.0, 0.4615, 0.0, 0.7692, 0.0, 0.4231, 0.0, 0.5641, 0.0, 0.8077, 0.0, 0.07692, 0.0, 0.4615, 0.0, 0.5641, 0.0, 0.4231, 0.0, 0.8462, 0.0, 0.4615, 0.0, 0.3077, 0.0, 0.4231, 0.0, 0.07692, 0.0, 0.03846, 0.0, 0.3077, 0.0, 0.4615, 0.0, 0.0, 0.0, 0.4231, 0.0, 0.3077, 0.0, 0.03846, 0.0, 0.8462, 0.0, 0.4231, 0.0, 0.6154, 0.0, 0.9231, 0.0, 0.0, 0.0, 0.5, 0.0, 0.6154, 0.0, 0.4231, 0.0, 1.0, 0.0, 0.9231, 0.0, 0.6154, 0.0, 0.5, 0.0, 0.9231, 0.0, 0.8846, 0.0, 0.9231, 0.0, 0.9615, 0.0, 0.8462, 0.0, 0.9231, 0.0, 0.9231, 0.0, 0.8846, 0.0, 1.0, 0.0, 0.9615, 0.0, 0.9231, 0.0, 0.9231, 0.0, 0.5385, 0.0, 0.4615, 0.0, 0.4615, 0.0, 0.5, 0.0, 0.3846, 0.0, 0.4231, 0.0, 0.4615, 0.0, 0.4615, 0.0, 0.4615, 0.0, 0.5, 0.0, 0.4615, 0.0, 0.4231, 0.0, 0.5385, 0.0, 0.3846, 0.0, 0.3846, 0.0, 0.4615, 0.0, 0.2308, 0.0, 0.3077, 0.0, 0.3846, 0.0, 0.3846, 0.0, 0.3846, 0.0, 0.4615, 0.0, 0.3846, 0.0, 0.3077, 0.0, 0.2308, 0.0, 0.2692, 0.0, 0.3077, 0.0, 0.3077, 0.0, 0.3077, 0.0, 0.3462, 0.0, 0.3077, 0.0, 0.2692, 0.0, 0.3846, 0.0, 0.3077, 0.0, 0.3077, 0.0, 0.3462, 0.0, 0.5385, 0.0, 0.6154, 0.0, 0.4872, 0.0, 0.3846, 0.0, 0.6923, 0.0, 0.4615, 0.0, 0.4872, 0.0, 0.6154, 0.0, 0.2308, 0.0, 0.3846, 0.0, 0.4872, 0.0, 0.4615, 0.0, 0.6923, 0.0, 0.4231, 0.0, 0.359, 0.0, 0.4615, 0.0, 0.1538, 0.0, 0.1923, 0.0, 0.359, 0.0, 0.4231, 0.0, 0.2308, 0.0, 0.4615, 0.0, 0.359, 0.0, 0.1923, 0.0, 0.6923, 0.0, 0.7308, 0.0, 0.5385, 0.0, 0.4231, 0.0, 0.7692, 0.0, 0.4615, 0.0, 0.5385, 0.0, 0.7308, 0.0, 0.1538, 0.0, 0.4231, 0.0, 0.5385, 0.0, 0.4615, 0.0, 0.7692, 0.0, 0.4231, 0.0, 0.3333, 0.0, 0.4615, 0.0, 0.07692, 0.0, 0.1154, 0.0, 0.3333, 0.0, 0.4231, 0.0, 0.1538, 0.0, 0.4615, 0.0, 0.3333, 0.0, 0.1154, 0.0, 0.5385, 0.0, 0.5769, 0.0, 0.6154, 0.0, 0.6154, 0.0, 0.6154, 0.0, 0.6538, 0.0, 0.6154, 0.0, 0.5769, 0.0, 0.6923, 0.0, 0.6154, 0.0, 0.6154, 0.0, 0.6538, 0.0, 0.8462, 0.0, 0.4615, 0.0, 0.5641, 0.0, 0.8077, 0.0, 0.07692, 0.0, 0.4231, 0.0, 0.5641, 0.0, 0.4615, 0.0, 0.7692, 0.0, 0.8077, 0.0, 0.5641, 0.0, 0.4231, 0.0, 0.8462, 0.0, 0.4231, 0.0, 0.3077, 0.0, 0.4615, 0.0, 0.0, 0.0, 0.03846, 0.0, 0.3077, 0.0, 0.4231, 0.0, 0.07692, 0.0, 0.4615, 0.0, 0.3077, 0.0, 0.03846, 0.0, 0.8462, 0.0, 0.9231, 0.0, 0.6154, 0.0, 0.4231, 0.0, 1.0, 0.0, 0.5, 0.0, 0.6154, 0.0, 0.9231, 0.0, 0.0, 0.0, 0.4231, 0.0, 0.6154, 0.0, 0.5, 0.0, 0.9231, 0.0, 0.9615, 0.0, 0.9231, 0.0, 0.8846, 0.0, 1.0, 0.0, 0.9231, 0.0, 0.9231, 0.0, 0.9615, 0.0, 0.8462, 0.0, 0.8846, 0.0, 0.9231, 0.0, 0.9231, 0.0, 0.07692, 0.0, 0.1154, 0.0, 0.1154, 0.0, 0.07692, 0.0, 0.1154, 0.0, 0.1538, 0.0, 0.1538, 0.0, 0.1154, 0.0, 0.1154, 0.0, 0.1538, 0.0, 0.1538, 0.0, 0.1154, 0.0, 0.07692, 0.0, 0.1154, 0.0, 0.1154, 0.0, 0.07692, 0.0, 0.6923, 0.0, 0.7308, 0.0, 0.7308, 0.0, 0.6923, 0.0, 0.7308, 0.0, 0.7692, 0.0, 0.7692, 0.0, 0.7308, 0.0, 0.7308, 0.0, 0.7692, 0.0, 0.7692, 0.0, 0.7308, 0.0, 0.6923, 0.0, 0.7308, 0.0, 0.7308, 0.0, 0.6923, 0.0, 0.1538, 0.0, 0.1923, 0.0, 0.1923, 0.0, 0.1538, 0.0, 0.1923, 0.0, 0.2308, 0.0, 0.2308, 0.0, 0.1923, 0.0, 0.1923, 0.0, 0.2308, 0.0, 0.2308, 0.0, 0.1923, 0.0, 0.1538, 0.0, 0.1923, 0.0, 0.1923, 0.0, 0.1538, 0.0, 0.9231, 0.0, 0.9615, 0.0, 0.9615, 0.0, 0.9231, 0.0, 0.9615, 0.0, 1.0, 0.0, 1.0, 0.0, 0.9615, 0.0, 0.9615, 0.0, 1.0, 0.0, 1.0, 0.0, 0.9615, 0.0, 0.9231, 0.0, 0.9615, 0.0, 0.9615, 0.0, 0.9231, 0.0, 0.7692, 0.0, 0.8077, 0.0, 0.8077, 0.0, 0.7692, 0.0, 0.8077, 0.0, 0.8462, 0.0, 0.8462, 0.0, 0.8077, 0.0, 0.8077, 0.0, 0.8462, 0.0, 0.8462, 0.0, 0.8077, 0.0, 0.7692, 0.0, 0.8077, 0.0, 0.8077, 0.0, 0.7692, 0.0, 0.2308, 0.0, 0.2692, 0.0, 0.2692, 0.0, 0.2308, 0.0, 0.2692, 0.0, 0.3077, 0.0, 0.3077, 0.0, 0.2692, 0.0, 0.2692, 0.0, 0.3077, 0.0, 0.3077, 0.0, 0.2692, 0.0, 0.2308, 0.0, 0.2692, 0.0, 0.2692, 0.0, 0.2308, 0.0, 0.6154, 0.0, 0.6538, 0.0, 0.6538, 0.0, 0.6154, 0.0, 0.6538, 0.0, 0.6923, 0.0, 0.6923, 0.0, 0.6538, 0.0, 0.6538, 0.0, 0.6923, 0.0, 0.6923, 0.0, 0.6538, 0.0, 0.6154, 0.0, 0.6538, 0.0, 0.6538, 0.0, 0.6154, 0.0, 0.3846, 0.0, 0.4231, 0.0, 0.4231, 0.0, 0.3846, 0.0, 0.4231, 0.0, 0.4615, 0.0, 0.4615, 0.0, 0.4231, 0.0, 0.4231, 0.0, 0.4615, 0.0, 0.4615, 0.0, 0.4231, 0.0, 0.3846, 0.0, 0.4231, 0.0, 0.4231, 0.0, 0.3846, 0.0, 0.3077, 0.0, 0.3462, 0.0, 0.3462, 0.0, 0.3077, 0.0, 0.3462, 0.0, 0.3846, 0.0, 0.3846, 0.0, 0.3462, 0.0, 0.3462, 0.0, 0.3846, 0.0, 0.3846, 0.0, 0.3462, 0.0, 0.3077, 0.0, 0.3462, 0.0, 0.3462, 0.0, 0.3077, 0.0, 0.4615, 0.0, 0.5, 0.0, 0.5, 0.0, 0.4615, 0.0, 0.5, 0.0, 0.5385, 0.0, 0.5385, 0.0, 0.5, 0.0, 0.5, 0.0, 0.5385, 0.0, 0.5385, 0.0, 0.5, 0.0, 0.4615, 0.0, 0.5, 0.0, 0.5, 0.0, 0.4615, 0.0, 0.8462, 0.0, 0.8846, 0.0, 0.8846, 0.0, 0.8462, 0.0, 0.8846, 0.0, 0.9231, 0.0, 0.9231, 0.0, 0.8846, 0.0, 0.8846, 0.0, 0.9231, 0.0, 0.9231, 0.0, 0.8846, 0.0, 0.8462, 0.0, 0.8846, 0.0, 0.8846, 0.0, 0.8462, 0.0, 0.5385, 0.0, 0.5769, 0.0, 0.5769, 0.0, 0.5385, 0.0, 0.5769, 0.0, 0.6154, 0.0, 0.6154, 0.0, 0.5769, 0.0, 0.5769, 0.0, 0.6154, 0.0, 0.6154, 0.0, 0.5769, 0.0, 0.5385, 0.0, 0.5769, 0.0, 0.5769, 0.0, 0.5385, 0.0, 0.0, 0.0, 0.03846, 0.0, 0.03846, 0.0, 0.0, 0.0, 0.03846, 0.0, 0.07692, 0.0, 0.07692, 0.0, 0.03846, 0.0, 0.03846, 0.0, 0.07692, 0.0, 0.07692, 0.0, 0.03846, 0.0, 0.0, 0.0, 0.03846, 0.0, 0.03846, 0.0, 0.0, 0.0, 1.0, 0.0, 0.5, 0.0, 0.5, 0.0, 1.0, 0.0, 0.5, 0.0, 0.0, 0.0, 0.0, 0.0, 0.5, 0.0, 0.5, 0.0, 0.0, 0.0, 0.0, 0.0, 0.5, 0.0, 1.0, 0.0, 0.5, 0.0, 0.5, 0.0, 1.0, 0.0, 0.5385, 0.0, 0.5, 0.0, 0.4615, 0.0, 0.4615, 0.0, 0.4615, 0.0, 0.4231, 0.0, 0.4615, 0.0, 0.5, 0.0, 0.3846, 0.0, 0.4615, 0.0, 0.4615, 0.0, 0.4231, 0.0, 0.5385, 0.0, 0.4615, 0.0, 0.3846, 0.0, 0.3846, 0.0, 0.3846, 0.0, 0.3077, 0.0, 0.3846, 0.0, 0.4615, 0.0, 0.2308, 0.0, 0.3846, 0.0, 0.3846, 0.0, 0.3077, 0.0, 0.2308, 0.0, 0.3077, 0.0, 0.3077, 0.0, 0.2692, 0.0, 0.3846, 0.0, 0.3462, 0.0, 0.3077, 0.0, 0.3077, 0.0, 0.3077, 0.0, 0.2692, 0.0, 0.3077, 0.0, 0.3462, 0.0, 0.5385, 0.0, 0.3846, 0.0, 0.4872, 0.0, 0.6154, 0.0, 0.2308, 0.0, 0.4615, 0.0, 0.4872, 0.0, 0.3846, 0.0, 0.6923, 0.0, 0.6154, 0.0, 0.4872, 0.0, 0.4615, 0.0, 0.6923, 0.0, 0.4615, 0.0, 0.359, 0.0, 0.4231, 0.0, 0.2308, 0.0, 0.1923, 0.0, 0.359, 0.0, 0.4615, 0.0, 0.1538, 0.0, 0.4231, 0.0, 0.359, 0.0, 0.1923, 0.0, 0.6923, 0.0, 0.4231, 0.0, 0.5385, 0.0, 0.7308, 0.0, 0.1538, 0.0, 0.4615, 0.0, 0.5385, 0.0, 0.4231, 0.0, 0.7692, 0.0, 0.7308, 0.0, 0.5385, 0.0, 0.4615, 0.0, 0.7692, 0.0, 0.4615, 0.0, 0.3333, 0.0, 0.4231, 0.0, 0.1538, 0.0, 0.1154, 0.0, 0.3333, 0.0, 0.4615, 0.0, 0.07692, 0.0, 0.4231, 0.0, 0.3333, 0.0, 0.1154, 0.0, 0.5385, 0.0, 0.6154, 0.0, 0.6154, 0.0, 0.5769, 0.0, 0.6923, 0.0, 0.6538, 0.0, 0.6154, 0.0, 0.6154, 0.0, 0.6154, 0.0, 0.5769, 0.0, 0.6154, 0.0, 0.6538, 0.0, 0.8462, 0.0, 0.8077, 0.0, 0.5641, 0.0, 0.4615, 0.0, 0.7692, 0.0, 0.4231, 0.0, 0.5641, 0.0, 0.8077, 0.0, 0.07692, 0.0, 0.4615, 0.0, 0.5641, 0.0, 0.4231, 0.0, 0.8462, 0.0, 0.4615, 0.0, 0.3077, 0.0, 0.4231, 0.0, 0.07692, 0.0, 0.03846, 0.0, 0.3077, 0.0, 0.4615, 0.0, 0.0, 0.0, 0.4231, 0.0, 0.3077, 0.0, 0.03846, 0.0, 0.8462, 0.0, 0.4231, 0.0, 0.6154, 0.0, 0.9231, 0.0, 0.0, 0.0, 0.5, 0.0, 0.6154, 0.0, 0.4231, 0.0, 1.0, 0.0, 0.9231, 0.0, 0.6154, 0.0, 0.5, 0.0, 0.9231, 0.0, 0.8846, 0.0, 0.9231, 0.0, 0.9615, 0.0, 0.8462, 0.0, 0.9231, 0.0, 0.9231, 0.0, 0.8846, 0.0, 1.0, 0.0, 0.9615, 0.0, 0.9231, 0.0, 0.9231, 0.0, 0.5385, 0.0, 0.4615, 0.0, 0.4615, 0.0, 0.5, 0.0, 0.3846, 0.0, 0.4231, 0.0, 0.4615, 0.0, 0.4615, 0.0, 0.4615, 0.0, 0.5, 0.0, 0.4615, 0.0, 0.4231, 0.0, 0.5385, 0.0, 0.3846, 0.0, 0.3846, 0.0, 0.4615, 0.0, 0.2308, 0.0, 0.3077, 0.0, 0.3846, 0.0, 0.3846, 0.0, 0.3846, 0.0, 0.4615, 0.0, 0.3846, 0.0, 0.3077, 0.0, 0.2308, 0.0, 0.2692, 0.0, 0.3077, 0.0, 0.3077, 0.0, 0.3077, 0.0, 0.3462, 0.0, 0.3077, 0.0, 0.2692, 0.0, 0.3846, 0.0, 0.3077, 0.0, 0.3077, 0.0, 0.3462, 0.0, 0.5385, 0.0, 0.6154, 0.0, 0.4872, 0.0, 0.3846, 0.0, 0.6923, 0.0, 0.4615, 0.0, 0.4872, 0.0, 0.6154, 0.0, 0.2308, 0.0, 0.3846, 0.0, 0.4872, 0.0, 0.4615, 0.0, 0.6923, 0.0, 0.4231, 0.0, 0.359, 0.0, 0.4615, 0.0, 0.1538, 0.0, 0.1923, 0.0, 0.359, 0.0, 0.4231, 0.0, 0.2308, 0.0, 0.4615, 0.0, 0.359, 0.0, 0.1923, 0.0, 0.6923, 0.0, 0.7308, 0.0, 0.5385, 0.0, 0.4231, 0.0, 0.7692, 0.0, 0.4615, 0.0, 0.5385, 0.0, 0.7308, 0.0, 0.1538, 0.0, 0.4231, 0.0, 0.5385, 0.0, 0.4615, 0.0, 0.7692, 0.0, 0.4231, 0.0, 0.3333, 0.0, 0.4615, 0.0, 0.07692, 0.0, 0.1154, 0.0, 0.3333, 0.0, 0.4231, 0.0, 0.1538, 0.0, 0.4615, 0.0, 0.3333, 0.0, 0.1154, 0.0, 0.5385, 0.0, 0.5769, 0.0, 0.6154, 0.0, 0.6154, 0.0, 0.6154, 0.0, 0.6538, 0.0, 0.6154, 0.0, 0.5769, 0.0, 0.6923, 0.0, 0.6154, 0.0, 0.6154, 0.0, 0.6538, 0.0, 0.8462, 0.0, 0.4615, 0.0, 0.5641, 0.0, 0.8077, 0.0, 0.07692, 0.0, 0.4231, 0.0, 0.5641, 0.0, 0.4615, 0.0, 0.7692, 0.0, 0.8077, 0.0, 0.5641, 0.0, 0.4231, 0.0, 0.8462, 0.0, 0.4231, 0.0, 0.3077, 0.0, 0.4615, 0.0, 0.0, 0.0, 0.03846, 0.0, 0.3077, 0.0, 0.4231, 0.0, 0.07692, 0.0, 0.4615, 0.0, 0.3077, 0.0, 0.03846, 0.0, 0.8462, 0.0, 0.9231, 0.0, 0.6154, 0.0, 0.4231, 0.0, 1.0, 0.0, 0.5, 0.0, 0.6154, 0.0, 0.9231, 0.0, 0.0, 0.0, 0.4231, 0.0, 0.6154, 0.0, 0.5, 0.0, 0.9231, 0.0, 0.9615, 0.0, 0.9231, 0.0, 0.8846, 0.0, 1.0, 0.0, 0.9231, 0.0, 0.9231, 0.0, 0.9615, 0.0, 0.8462, 0.0, 0.8846, 0.0, 0.9231, 0.0, 0.9231, 0.0, 0.7692, 0.0, 0.8077, 0.0, 0.8077, 0.0, 0.7692, 0.0, 0.8077, 0.0, 0.8462, 0.0, 0.8462, 0.0, 0.8077, 0.0, 0.8077, 0.0, 0.8462, 0.0, 0.8462, 0.0, 0.8077, 0.0, 0.7692, 0.0, 0.8077, 0.0, 0.8077, 0.0, 0.7692, 0.0, 0.2308, 0.0, 0.2692, 0.0, 0.2692, 0.0, 0.2308, 0.0, 0.2692, 0.0, 0.3077, 0.0, 0.3077, 0.0, 0.2692, 0.0, 0.2692, 0.0, 0.3077, 0.0, 0.3077, 0.0, 0.2692, 0.0, 0.2308, 0.0, 0.2692, 0.0, 0.2692, 0.0, 0.2308, 0.0, 0.6154, 0.0, 0.6538, 0.0, 0.6538, 0.0, 0.6154, 0.0, 0.6538, 0.0, 0.6923, 0.0, 0.6923, 0.0, 0.6538, 0.0, 0.6538, 0.0, 0.6923, 0.0, 0.6923, 0.0, 0.6538, 0.0, 0.6154, 0.0, 0.6538, 0.0, 0.6538, 0.0, 0.6154, 0.0, 0.3846, 0.0, 0.4231, 0.0, 0.4231, 0.0, 0.3846, 0.0, 0.4231, 0.0, 0.4615, 0.0, 0.4615, 0.0, 0.4231, 0.0, 0.4231, 0.0, 0.4615, 0.0, 0.4615, 0.0, 0.4231, 0.0, 0.3846, 0.0, 0.4231, 0.0, 0.4231, 0.0, 0.3846, 0.0, 0.3077, 0.0, 0.3462, 0.0, 0.3462, 0.0, 0.3077, 0.0, 0.3462, 0.0, 0.3846, 0.0, 0.3846, 0.0, 0.3462, 0.0, 0.3462, 0.0, 0.3846, 0.0, 0.3846, 0.0, 0.3462, 0.0, 0.3077, 0.0, 0.3462, 0.0, 0.3462, 0.0, 0.3077, 0.0, 0.4615, 0.0, 0.5, 0.0, 0.5, 0.0, 0.4615, 0.0, 0.5, 0.0, 0.5385, 0.0, 0.5385, 0.0, 0.5, 0.0, 0.5, 0.0, 0.5385, 0.0, 0.5385, 0.0, 0.5, 0.0, 0.4615, 0.0, 0.5, 0.0, 0.5, 0.0, 0.4615, 0.0, 0.8462, 0.0, 0.8846, 0.0, 0.8846, 0.0, 0.8462, 0.0, 0.8846, 0.0, 0.9231, 0.0, 0.9231, 0.0, 0.8846, 0.0, 0.8846, 0.0, 0.9231, 0.0, 0.9231, 0.0, 0.8846, 0.0, 0.8462, 0.0, 0.8846, 0.0, 0.8846, 0.0, 0.8462, 0.0, 0.5385, 0.0, 0.5769, 0.0, 0.5769, 0.0, 0.5385, 0.0, 0.5769, 0.0, 0.6154, 0.0, 0.6154, 0.0, 0.5769, 0.0, 0.5769, 0.0, 0.6154, 0.0, 0.6154, 0.0, 0.5769, 0.0, 0.5385, 0.0, 0.5769, 0.0, 0.5769, 0.0, 0.5385, 0.0, 0.0, 0.0, 0.03846, 0.0, 0.03846, 0.0, 0.0, 0.0, 0.03846, 0.0, 0.07692, 0.0, 0.07692, 0.0, 0.03846, 0.0, 0.03846, 0.0, 0.07692, 0.0, 0.07692, 0.0, 0.03846, 0.0, 0.0, 0.0, 0.03846, 0.0, 0.03846, 0.0, 0.0, 0.0, 1.0, 0.0, 0.5, 0.0, 0.5, 0.0, 1.0, 0.0, 0.5, 0.0, 0.0, 0.0, 0.0, 0.0, 0.5, 0.0, 0.5, 0.0, 0.0, 0.0, 0.0, 0.0, 0.5, 0.0, 1.0, 0.0, 0.5, 0.0, 0.5, 0.0, 1.0, 0.0, 0.07692, 0.0, 0.1154, 0.0, 0.1154, 0.0, 0.07692, 0.0, 0.1154, 0.0, 0.1538, 0.0, 0.1538, 0.0, 0.1154, 0.0, 0.1154, 0.0, 0.1538, 0.0, 0.1538, 0.0, 0.1154, 0.0, 0.07692, 0.0, 0.1154, 0.0, 0.1154, 0.0, 0.07692, 0.0, 0.6923, 0.0, 0.7308, 0.0, 0.7308, 0.0, 0.6923, 0.0, 0.7308, 0.0, 0.7692, 0.0, 0.7692, 0.0, 0.7308, 0.0, 0.7308, 0.0, 0.7692, 0.0, 0.7692, 0.0, 0.7308, 0.0, 0.6923, 0.0, 0.7308, 0.0, 0.7308, 0.0, 0.6923, 0.0, 0.1538, 0.0, 0.1923, 0.0, 0.1923, 0.0, 0.1538, 0.0, 0.1923, 0.0, 0.2308, 0.0, 0.2308, 0.0, 0.1923, 0.0, 0.1923, 0.0, 0.2308, 0.0, 0.2308, 0.0, 0.1923, 0.0, 0.1538, 0.0, 0.1923, 0.0, 0.1923, 0.0, 0.1538, 0.0, 0.9231, 0.0, 0.9615, 0.0, 0.9615, 0.0, 0.9231, 0.0, 0.9615, 0.0, 1.0, 0.0, 1.0, 0.0, 0.9615, 0.0, 0.9615, 0.0, 1.0, 0.0, 1.0, 0.0, 0.9615, 0.0, 0.9231, 0.0, 0.9615, 0.0, 0.9615, 0.0, 0.9231, 0.0, 0.5385, 0.0, 0.5, 0.0, 0.4615, 0.0, 0.4615, 0.0, 0.4615, 0.0, 0.4231, 0.0, 0.4615, 0.0, 0.5, 0.0, 0.3846, 0.0, 0.4615, 0.0, 0.4615, 0.0, 0.4231, 0.0, 0.5385, 0.0, 0.4615, 0.0, 0.3846, 0.0, 0.3846, 0.0, 0.3846, 0.0, 0.3077, 0.0, 0.3846, 0.0, 0.4615, 0.0, 0.2308, 0.0, 0.3846, 0.0, 0.3846, 0.0, 0.3077, 0.0, 0.2308, 0.0, 0.3077, 0.0, 0.3077, 0.0, 0.2692, 0.0, 0.3846, 0.0, 0.3462, 0.0, 0.3077, 0.0, 0.3077, 0.0, 0.3077, 0.0, 0.2692, 0.0, 0.3077, 0.0, 0.3462, 0.0, 0.5385, 0.0, 0.3846, 0.0, 0.4872, 0.0, 0.6154, 0.0, 0.2308, 0.0, 0.4615, 0.0, 0.4872, 0.0, 0.3846, 0.0, 0.6923, 0.0, 0.6154, 0.0, 0.4872, 0.0, 0.4615, 0.0, 0.6923, 0.0, 0.4615, 0.0, 0.359, 0.0, 0.4231, 0.0, 0.2308, 0.0, 0.1923, 0.0, 0.359, 0.0, 0.4615, 0.0, 0.1538, 0.0, 0.4231, 0.0, 0.359, 0.0, 0.1923, 0.0, 0.6923, 0.0, 0.4231, 0.0, 0.5385, 0.0, 0.7308, 0.0, 0.1538, 0.0, 0.4615, 0.0, 0.5385, 0.0, 0.4231, 0.0, 0.7692, 0.0, 0.7308, 0.0, 0.5385, 0.0, 0.4615, 0.0, 0.7692, 0.0, 0.4615, 0.0, 0.3333, 0.0, 0.4231, 0.0, 0.1538, 0.0, 0.1154, 0.0, 0.3333, 0.0, 0.4615, 0.0, 0.07692, 0.0, 0.4231, 0.0, 0.3333, 0.0, 0.1154, 0.0, 0.5385, 0.0, 0.6154, 0.0, 0.6154, 0.0, 0.5769, 0.0, 0.6923, 0.0, 0.6538, 0.0, 0.6154, 0.0, 0.6154, 0.0, 0.6154, 0.0, 0.5769, 0.0, 0.6154, 0.0, 0.6538, 0.0, 0.8462, 0.0, 0.8077, 0.0, 0.5641, 0.0, 0.4615, 0.0, 0.7692, 0.0, 0.4231, 0.0, 0.5641, 0.0, 0.8077, 0.0, 0.07692, 0.0, 0.4615, 0.0, 0.5641, 0.0, 0.4231, 0.0, 0.8462, 0.0, 0.4615, 0.0, 0.3077, 0.0, 0.4231, 0.0, 0.07692, 0.0, 0.03846, 0.0, 0.3077, 0.0, 0.4615, 0.0, 0.0, 0.0, 0.4231, 0.0, 0.3077, 0.0, 0.03846, 0.0, 0.8462, 0.0, 0.4231, 0.0, 0.6154, 0.0, 0.9231, 0.0, 0.0, 0.0, 0.5, 0.0, 0.6154, 0.0, 0.4231, 0.0, 1.0, 0.0, 0.9231, 0.0, 0.6154, 0.0, 0.5, 0.0, 0.9231, 0.0, 0.8846, 0.0, 0.9231, 0.0, 0.9615, 0.0, 0.8462, 0.0, 0.9231, 0.0, 0.9231, 0.0, 0.8846, 0.0, 1.0, 0.0, 0.9615, 0.0, 0.9231, 0.0, 0.9231, 0.0, 0.5385, 0.0, 0.4615, 0.0, 0.4615, 0.0, 0.5, 0.0, 0.3846, 0.0, 0.4231, 0.0, 0.4615, 0.0, 0.4615, 0.0, 0.4615, 0.0, 0.5, 0.0, 0.4615, 0.0, 0.4231, 0.0, 0.5385, 0.0, 0.3846, 0.0, 0.3846, 0.0, 0.4615, 0.0, 0.2308, 0.0, 0.3077, 0.0, 0.3846, 0.0, 0.3846, 0.0, 0.3846, 0.0, 0.4615, 0.0, 0.3846, 0.0, 0.3077, 0.0, 0.2308, 0.0, 0.2692, 0.0, 0.3077, 0.0, 0.3077, 0.0, 0.3077, 0.0, 0.3462, 0.0, 0.3077, 0.0, 0.2692, 0.0, 0.3846, 0.0, 0.3077, 0.0, 0.3077, 0.0, 0.3462, 0.0, 0.5385, 0.0, 0.6154, 0.0, 0.4872, 0.0, 0.3846, 0.0, 0.6923, 0.0, 0.4615, 0.0, 0.4872, 0.0, 0.6154, 0.0, 0.2308, 0.0, 0.3846, 0.0, 0.4872, 0.0, 0.4615, 0.0, 0.6923, 0.0, 0.4231, 0.0, 0.359, 0.0, 0.4615, 0.0, 0.1538, 0.0, 0.1923, 0.0, 0.359, 0.0, 0.4231, 0.0, 0.2308, 0.0, 0.4615, 0.0, 0.359, 0.0, 0.1923, 0.0, 0.6923, 0.0, 0.7308, 0.0, 0.5385, 0.0, 0.4231, 0.0, 0.7692, 0.0, 0.4615, 0.0, 0.5385, 0.0, 0.7308, 0.0, 0.1538, 0.0, 0.4231, 0.0, 0.5385, 0.0, 0.4615, 0.0, 0.7692, 0.0, 0.4231, 0.0, 0.3333, 0.0, 0.4615, 0.0, 0.07692, 0.0, 0.1154, 0.0, 0.3333, 0.0, 0.4231, 0.0, 0.1538, 0.0, 0.4615, 0.0, 0.3333, 0.0, 0.1154, 0.0, 0.5385, 0.0, 0.5769, 0.0, 0.6154, 0.0, 0.6154, 0.0, 0.6154, 0.0, 0.6538, 0.0, 0.6154, 0.0, 0.5769, 0.0, 0.6923, 0.0, 0.6154, 0.0, 0.6154, 0.0, 0.6538, 0.0, 0.8462, 0.0, 0.4615, 0.0, 0.5641, 0.0, 0.8077, 0.0, 0.07692, 0.0, 0.4231, 0.0, 0.5641, 0.0, 0.4615, 0.0, 0.7692, 0.0, 0.8077, 0.0, 0.5641, 0.0, 0.4231, 0.0, 0.8462, 0.0, 0.4231, 0.0, 0.3077, 0.0, 0.4615, 0.0, 0.0, 0.0, 0.03846, 0.0, 0.3077, 0.0, 0.4231, 0.0, 0.07692, 0.0, 0.4615, 0.0, 0.3077, 0.0, 0.03846, 0.0, 0.8462, 0.0, 0.9231, 0.0, 0.6154, 0.0, 0.4231, 0.0, 1.0, 0.0, 0.5, 0.0, 0.6154, 0.0, 0.9231, 0.0, 0.0, 0.0, 0.4231, 0.0, 0.6154, 0.0, 0.5, 0.0, 0.9231, 0.0, 0.9615, 0.0, 0.9231, 0.0, 0.8846, 0.0, 1.0, 0.0, 0.9231, 0.0, 0.9231, 0.0, 0.9615, 0.0, 0.8462, 0.0, 0.8846, 0.0, 0.9231, 0.0, 0.9231, 0.0, 0.3846, 0.0, 0.4231, 0.0, 0.4231, 0.0, 0.3846, 0.0, 0.4231, 0.0, 0.4615, 0.0, 0.4615, 0.0, 0.4231, 0.0, 0.4231, 0.0, 0.4615, 0.0, 0.4615, 0.0, 0.4231, 0.0, 0.3846, 0.0, 0.4231, 0.0, 0.4231, 0.0, 0.3846, 0.0, 0.3077, 0.0, 0.3462, 0.0, 0.3462, 0.0, 0.3077, 0.0, 0.3462, 0.0, 0.3846, 0.0, 0.3846, 0.0, 0.3462, 0.0, 0.3462, 0.0, 0.3846, 0.0, 0.3846, 0.0, 0.3462, 0.0, 0.3077, 0.0, 0.3462, 0.0, 0.3462, 0.0, 0.3077, 0.0, 0.4615, 0.0, 0.5, 0.0, 0.5, 0.0, 0.4615, 0.0, 0.5, 0.0, 0.5385, 0.0, 0.5385, 0.0, 0.5, 0.0, 0.5, 0.0, 0.5385, 0.0, 0.5385, 0.0, 0.5, 0.0, 0.4615, 0.0, 0.5, 0.0, 0.5, 0.0, 0.4615, 0.0, 0.8462, 0.0, 0.8846, 0.0, 0.8846, 0.0, 0.8462, 0.0, 0.8846, 0.0, 0.9231, 0.0, 0.9231, 0.0, 0.8846, 0.0, 0.8846, 0.0, 0.9231, 0.0, 0.9231, 0.0, 0.8846, 0.0, 0.8462, 0.0, 0.8846, 0.0, 0.8846, 0.0, 0.8462, 0.0, 0.5385, 0.0, 0.5769, 0.0, 0.5769, 0.0, 0.5385, 0.0, 0.5769, 0.0, 0.6154, 0.0, 0.6154, 0.0, 0.5769, 0.0, 0.5769, 0.0, 0.6154, 0.0, 0.6154, 0.0, 0.5769, 0.0, 0.5385, 0.0, 0.5769, 0.0, 0.5769, 0.0, 0.5385, 0.0, 0.0, 0.0, 0.03846, 0.0, 0.03846, 0.0, 0.0, 0.0, 0.03846, 0.0, 0.07692, 0.0, 0.07692, 0.0, 0.03846, 0.0, 0.03846, 0.0, 0.07692, 0.0, 0.07692, 0.0, 0.03846, 0.0, 0.0, 0.0, 0.03846, 0.0, 0.03846, 0.0, 0.0, 0.0, 1.0, 0.0, 0.5, 0.0, 0.5, 0.0, 1.0, 0.0, 0.5, 0.0, 0.0, 0.0, 0.0, 0.0, 0.5, 0.0, 0.5, 0.0, 0.0, 0.0, 0.0, 0.0, 0.5, 0.0, 1.0, 0.0, 0.5, 0.0, 0.5, 0.0, 1.0, 0.0, 0.07692, 0.0, 0.1154, 0.0, 0.1154, 0.0, 0.07692, 0.0, 0.1154, 0.0, 0.1538, 0.0, 0.1538, 0.0, 0.1154, 0.0, 0.1154, 0.0, 0.1538, 0.0, 0.1538, 0.0, 0.1154, 0.0, 0.07692, 0.0, 0.1154, 0.0, 0.1154, 0.0, 0.07692, 0.0, 0.6923, 0.0, 0.7308, 0.0, 0.7308, 0.0, 0.6923, 0.0, 0.7308, 0.0, 0.7692, 0.0, 0.7692, 0.0, 0.7308, 0.0, 0.7308, 0.0, 0.7692, 0.0, 0.7692, 0.0, 0.7308, 0.0, 0.6923, 0.0, 0.7308, 0.0, 0.7308, 0.0, 0.6923, 0.0, 0.1538, 0.0, 0.1923, 0.0, 0.1923, 0.0, 0.1538, 0.0, 0.1923, 0.0, 0.2308, 0.0, 0.2308, 0.0, 0.1923, 0.0, 0.1923, 0.0, 0.2308, 0.0, 0.2308, 0.0, 0.1923, 0.0, 0.1538, 0.0, 0.1923, 0.0, 0.1923, 0.0, 0.1538, 0.0, 0.9231, 0.0, 0.9615, 0.0, 0.9615, 0.0, 0.9231, 0.0, 0.9615, 0.0, 1.0, 0.0, 1.0, 0.0, 0.9615, 0.0, 0.9615, 0.0, 1.0, 0.0, 1.0, 0.0, 0.9615, 0.0, 0.9231, 0.0, 0.9615, 0.0, 0.9615, 0.0, 0.9231, 0.0, 0.7692, 0.0, 0.8077, 0.0, 0.8077, 0.0, 0.7692, 0.0, 0.8077, 0.0, 0.8462, 0.0, 0.8462, 0.0, 0.8077, 0.0, 0.8077, 0.0, 0.8462, 0.0, 0.8462, 0.0, 0.8077, 0.0, 0.7692, 0.0, 0.8077, 0.0, 0.8077, 0.0, 0.7692, 0.0, 0.2308, 0.0, 0.2692, 0.0, 0.2692, 0.0, 0.2308, 0.0, 0.2692, 0.0, 0.3077, 0.0, 0.3077, 0.0, 0.2692, 0.0, 0.2692, 0.0, 0.3077, 0.0, 0.3077, 0.0, 0.2692, 0.0, 0.2308, 0.0, 0.2692, 0.0, 0.2692, 0.0, 0.2308, 0.0, 0.6154, 0.0, 0.6538, 0.0, 0.6538, 0.0, 0.6154, 0.0, 0.6538, 0.0, 0.6923, 0.0, 0.6923, 0.0, 0.6538, 0.0, 0.6538, 0.0, 0.6923, 0.0, 0.6923, 0.0, 0.6538, 0.0, 0.6154, 0.0, 0.6538, 0.0, 0.6538, 0.0, 0.6154, 0.0])
me_curve_008.materials.append(mat_material_002)
me_curve_008.auto_texspace = False
me_curve_008.update()

# ---- objects
ob_curve_003 = bpy.data.objects.new('Curve.003', me_curve_008)

# ---- transforms, parenting, visibility, modifiers, constraints
ob_curve_003.location = (-0.06287, -0.06353, 3.398e-09)
ob_curve_003.rotation_euler = (1.49e-08, -3.166e-08, -4.712)

# ---- collection membership
col_collection.objects.link(ob_curve_003)

# ---- scene / render settings (as saved in the file)
scene.frame_start = 1; scene.frame_end = 250; scene.frame_set(0)
scene.render.engine = 'BLENDER_EEVEE_NEXT'
scene.cycles.sampling_pattern = 'TABULATED_SOBOL'
scene.view_settings.view_transform = 'Filmic'
bpy.context.view_layer.update()

# ---- added for rendering (the .blend has no active camera and no usable light): camera, sun
cam_auto = bpy.data.cameras.new('AutoCamera')
cam_auto.lens = 50.0
cam_auto.sensor_width = 36.0
cam_auto.clip_end = 1000.0
ob_auto_camera = bpy.data.objects.new('AutoCamera', cam_auto)
scene.collection.objects.link(ob_auto_camera)
ob_auto_camera.location = (2.35584, -2.82655, 3.14174)
ob_auto_camera.rotation_euler = (1.09748, -7.21219e-08, 0.694738)
scene.camera = ob_auto_camera
light_auto_sun = bpy.data.lights.new('AutoSun', 'SUN')
light_auto_sun.energy = 3.0
light_auto_sun.angle = 0.0523599
ob_auto_sun = bpy.data.objects.new('AutoSun', light_auto_sun)
scene.collection.objects.link(ob_auto_sun)
ob_auto_sun.rotation_euler = (0.872665, 0.174533, 0.523599)
bpy.context.view_layer.update()
